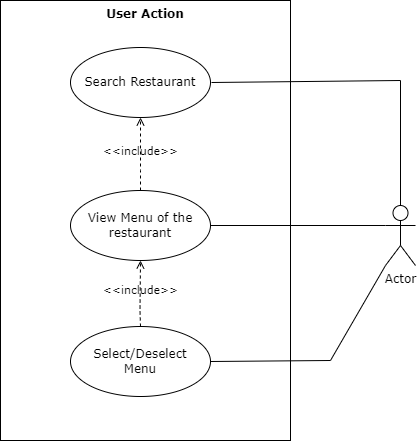

The diagram above was exported from draw.io. Its source (the exported page's mxGraphModel, read from the mxfile embedded in the PNG):
<mxGraphModel dx="1020" dy="519" grid="1" gridSize="10" guides="1" tooltips="1" connect="1" arrows="1" fold="1" page="1" pageScale="1" pageWidth="850" pageHeight="1100" math="0" shadow="0">
  <root>
    <mxCell id="0" />
    <mxCell id="1" parent="0" />
    <mxCell id="FQhjG0EFz83pDAS7fDpY-1" value="User Action" style="shape=rect;html=1;verticalAlign=top;fontStyle=1;whiteSpace=wrap;align=center;fontFamily=Verdana;" vertex="1" parent="1">
      <mxGeometry x="240" y="40" width="290" height="440" as="geometry" />
    </mxCell>
    <mxCell id="FQhjG0EFz83pDAS7fDpY-2" value="Search Restaurant" style="ellipse;whiteSpace=wrap;html=1;fontFamily=Verdana;" vertex="1" parent="1">
      <mxGeometry x="310" y="87" width="140" height="70" as="geometry" />
    </mxCell>
    <mxCell id="FQhjG0EFz83pDAS7fDpY-3" value="View Menu of the restaurant" style="ellipse;whiteSpace=wrap;html=1;fontFamily=Verdana;" vertex="1" parent="1">
      <mxGeometry x="310" y="230" width="140" height="70" as="geometry" />
    </mxCell>
    <mxCell id="FQhjG0EFz83pDAS7fDpY-4" value="Select/Deselect&lt;br&gt;Menu" style="ellipse;whiteSpace=wrap;html=1;fontFamily=Verdana;" vertex="1" parent="1">
      <mxGeometry x="310" y="366" width="140" height="70" as="geometry" />
    </mxCell>
    <mxCell id="FQhjG0EFz83pDAS7fDpY-5" value="&amp;lt;&amp;lt;include&amp;gt;&amp;gt;" style="html=1;verticalAlign=bottom;labelBackgroundColor=none;endArrow=open;endFill=0;dashed=1;rounded=0;fontFamily=Verdana;exitX=0.5;exitY=0;exitDx=0;exitDy=0;entryX=0.5;entryY=1;entryDx=0;entryDy=0;" edge="1" parent="1" source="FQhjG0EFz83pDAS7fDpY-3" target="FQhjG0EFz83pDAS7fDpY-2">
      <mxGeometry x="-0.1429" width="160" relative="1" as="geometry">
        <mxPoint x="330" y="220" as="sourcePoint" />
        <mxPoint x="490" y="220" as="targetPoint" />
        <Array as="points">
          <mxPoint x="380" y="210" />
        </Array>
        <mxPoint as="offset" />
      </mxGeometry>
    </mxCell>
    <mxCell id="FQhjG0EFz83pDAS7fDpY-6" value="&amp;lt;&amp;lt;include&amp;gt;&amp;gt;" style="html=1;verticalAlign=bottom;labelBackgroundColor=none;endArrow=open;endFill=0;dashed=1;rounded=0;fontFamily=Verdana;entryX=0.5;entryY=1;entryDx=0;entryDy=0;exitX=0.5;exitY=0;exitDx=0;exitDy=0;" edge="1" parent="1" source="FQhjG0EFz83pDAS7fDpY-4" target="FQhjG0EFz83pDAS7fDpY-3">
      <mxGeometry x="-0.1429" width="160" relative="1" as="geometry">
        <mxPoint x="390" y="370" as="sourcePoint" />
        <mxPoint x="379.5" y="300" as="targetPoint" />
        <Array as="points">
          <mxPoint x="379.5" y="350" />
        </Array>
        <mxPoint as="offset" />
      </mxGeometry>
    </mxCell>
    <mxCell id="FQhjG0EFz83pDAS7fDpY-7" value="Actor" style="shape=umlActor;verticalLabelPosition=bottom;verticalAlign=top;html=1;outlineConnect=0;fontFamily=Verdana;" vertex="1" parent="1">
      <mxGeometry x="625" y="245" width="30" height="60" as="geometry" />
    </mxCell>
    <mxCell id="FQhjG0EFz83pDAS7fDpY-8" value="" style="edgeStyle=none;html=1;endArrow=none;verticalAlign=bottom;rounded=0;fontFamily=Verdana;entryX=0;entryY=0.3333333333333333;entryDx=0;entryDy=0;entryPerimeter=0;" edge="1" parent="1" source="FQhjG0EFz83pDAS7fDpY-3" target="FQhjG0EFz83pDAS7fDpY-7">
      <mxGeometry width="160" relative="1" as="geometry">
        <mxPoint x="340" y="220" as="sourcePoint" />
        <mxPoint x="500" y="220" as="targetPoint" />
      </mxGeometry>
    </mxCell>
    <mxCell id="FQhjG0EFz83pDAS7fDpY-9" value="" style="edgeStyle=none;html=1;endArrow=none;verticalAlign=bottom;rounded=0;fontFamily=Verdana;exitX=1;exitY=0.5;exitDx=0;exitDy=0;" edge="1" parent="1">
      <mxGeometry width="160" relative="1" as="geometry">
        <mxPoint x="451" y="122" as="sourcePoint" />
        <mxPoint x="640" y="120" as="targetPoint" />
      </mxGeometry>
    </mxCell>
    <mxCell id="FQhjG0EFz83pDAS7fDpY-10" value="" style="edgeStyle=none;html=1;endArrow=none;verticalAlign=bottom;rounded=0;fontFamily=Verdana;exitX=1;exitY=0.5;exitDx=0;exitDy=0;" edge="1" parent="1" source="FQhjG0EFz83pDAS7fDpY-4">
      <mxGeometry width="160" relative="1" as="geometry">
        <mxPoint x="449.9309664526377" y="399.5540214767253" as="sourcePoint" />
        <mxPoint x="570" y="400" as="targetPoint" />
      </mxGeometry>
    </mxCell>
    <mxCell id="FQhjG0EFz83pDAS7fDpY-11" value="" style="edgeStyle=none;html=1;endArrow=none;verticalAlign=bottom;rounded=0;fontFamily=Verdana;exitX=0.5;exitY=0;exitDx=0;exitDy=0;exitPerimeter=0;" edge="1" parent="1" source="FQhjG0EFz83pDAS7fDpY-7">
      <mxGeometry width="160" relative="1" as="geometry">
        <mxPoint x="640" y="240" as="sourcePoint" />
        <mxPoint x="640" y="120" as="targetPoint" />
      </mxGeometry>
    </mxCell>
    <mxCell id="FQhjG0EFz83pDAS7fDpY-12" value="" style="edgeStyle=none;html=1;endArrow=none;verticalAlign=bottom;rounded=0;fontFamily=Verdana;exitX=0;exitY=1;exitDx=0;exitDy=0;exitPerimeter=0;" edge="1" parent="1" source="FQhjG0EFz83pDAS7fDpY-7">
      <mxGeometry width="160" relative="1" as="geometry">
        <mxPoint x="460" y="415" as="sourcePoint" />
        <mxPoint x="570" y="400" as="targetPoint" />
      </mxGeometry>
    </mxCell>
  </root>
</mxGraphModel>